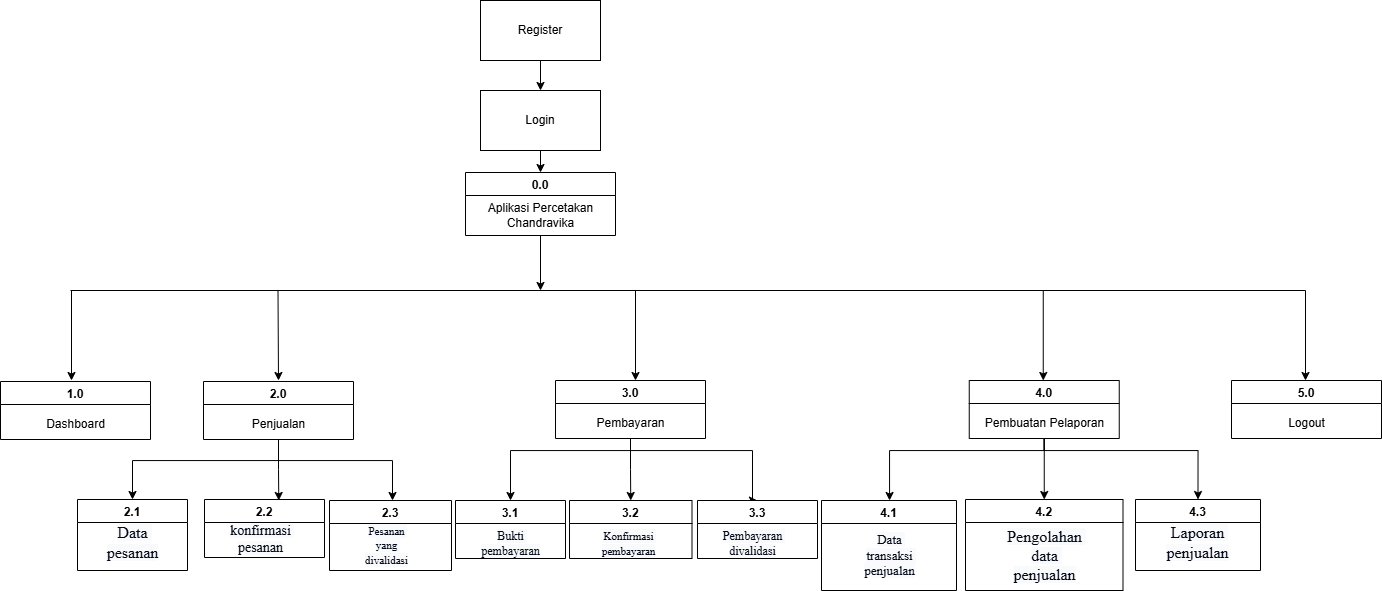

The diagram above was exported from draw.io. Its source (the exported page's mxGraphModel, read from the mxfile embedded in the PNG):
<mxGraphModel dx="1473" dy="2037" grid="1" gridSize="10" guides="1" tooltips="1" connect="1" arrows="1" fold="1" page="1" pageScale="1" pageWidth="827" pageHeight="1169" math="0" shadow="0">
  <root>
    <mxCell id="0" />
    <mxCell id="1" parent="0" />
    <mxCell id="QbOuSRKktNZLjXZkb1Gw-10" value="1.0" style="swimlane;" parent="1" vertex="1">
      <mxGeometry x="25" y="181" width="150" height="58" as="geometry" />
    </mxCell>
    <mxCell id="QbOuSRKktNZLjXZkb1Gw-11" value="Dashboard" style="text;html=1;align=center;verticalAlign=middle;resizable=0;points=[];autosize=1;strokeColor=none;fillColor=none;" parent="QbOuSRKktNZLjXZkb1Gw-10" vertex="1">
      <mxGeometry x="35" y="28" width="80" height="30" as="geometry" />
    </mxCell>
    <mxCell id="WcavaOeIwpe4uZ-XQK1u-41" style="edgeStyle=orthogonalEdgeStyle;rounded=0;orthogonalLoop=1;jettySize=auto;html=1;" edge="1" parent="1" source="QbOuSRKktNZLjXZkb1Gw-12" target="WcavaOeIwpe4uZ-XQK1u-34">
      <mxGeometry relative="1" as="geometry">
        <Array as="points">
          <mxPoint x="303" y="260" />
          <mxPoint x="417" y="260" />
        </Array>
      </mxGeometry>
    </mxCell>
    <mxCell id="QbOuSRKktNZLjXZkb1Gw-12" value="2.0" style="swimlane;" parent="1" vertex="1">
      <mxGeometry x="228" y="181" width="150" height="58" as="geometry" />
    </mxCell>
    <mxCell id="QbOuSRKktNZLjXZkb1Gw-13" value="Penjualan" style="text;html=1;align=center;verticalAlign=middle;resizable=0;points=[];autosize=1;strokeColor=none;fillColor=none;" parent="QbOuSRKktNZLjXZkb1Gw-12" vertex="1">
      <mxGeometry x="35" y="28" width="80" height="30" as="geometry" />
    </mxCell>
    <mxCell id="QbOuSRKktNZLjXZkb1Gw-21" value="" style="endArrow=none;html=1;rounded=0;" parent="1" edge="1">
      <mxGeometry width="50" height="50" relative="1" as="geometry">
        <mxPoint x="95" y="90" as="sourcePoint" />
        <mxPoint x="1330" y="90" as="targetPoint" />
      </mxGeometry>
    </mxCell>
    <mxCell id="QbOuSRKktNZLjXZkb1Gw-22" value="" style="endArrow=none;html=1;rounded=0;startArrow=classic;startFill=1;" parent="1" edge="1">
      <mxGeometry width="50" height="50" relative="1" as="geometry">
        <mxPoint x="1067.75" y="180" as="sourcePoint" />
        <mxPoint x="1067.75" y="90" as="targetPoint" />
      </mxGeometry>
    </mxCell>
    <mxCell id="QbOuSRKktNZLjXZkb1Gw-23" value="" style="endArrow=none;html=1;rounded=0;startArrow=classic;startFill=1;" parent="1" edge="1">
      <mxGeometry width="50" height="50" relative="1" as="geometry">
        <mxPoint x="96" y="180" as="sourcePoint" />
        <mxPoint x="96" y="90" as="targetPoint" />
      </mxGeometry>
    </mxCell>
    <mxCell id="QbOuSRKktNZLjXZkb1Gw-27" value="" style="endArrow=none;html=1;rounded=0;endFill=0;startArrow=classic;startFill=1;" parent="1" edge="1">
      <mxGeometry width="50" height="50" relative="1" as="geometry">
        <mxPoint x="303" y="180" as="sourcePoint" />
        <mxPoint x="302.5" y="90" as="targetPoint" />
      </mxGeometry>
    </mxCell>
    <mxCell id="QbOuSRKktNZLjXZkb1Gw-29" value="" style="endArrow=none;html=1;rounded=0;startArrow=classic;startFill=1;" parent="1" edge="1">
      <mxGeometry width="50" height="50" relative="1" as="geometry">
        <mxPoint x="660" y="180" as="sourcePoint" />
        <mxPoint x="660" y="90" as="targetPoint" />
      </mxGeometry>
    </mxCell>
    <mxCell id="5U3TpFBuZCU2oEkVARuc-6" style="edgeStyle=orthogonalEdgeStyle;rounded=0;orthogonalLoop=1;jettySize=auto;html=1;exitX=0.5;exitY=1;exitDx=0;exitDy=0;entryX=0.5;entryY=0;entryDx=0;entryDy=0;" parent="1" source="ESTq4pdCSXfPVGcuJs9L-1" target="ESTq4pdCSXfPVGcuJs9L-2" edge="1">
      <mxGeometry relative="1" as="geometry" />
    </mxCell>
    <mxCell id="ESTq4pdCSXfPVGcuJs9L-1" value="Register" style="rounded=0;whiteSpace=wrap;html=1;" parent="1" vertex="1">
      <mxGeometry x="505" y="-200" width="120" height="60" as="geometry" />
    </mxCell>
    <mxCell id="5U3TpFBuZCU2oEkVARuc-7" style="edgeStyle=orthogonalEdgeStyle;rounded=0;orthogonalLoop=1;jettySize=auto;html=1;exitX=0.5;exitY=1;exitDx=0;exitDy=0;" parent="1" source="ESTq4pdCSXfPVGcuJs9L-2" target="ESTq4pdCSXfPVGcuJs9L-3" edge="1">
      <mxGeometry relative="1" as="geometry" />
    </mxCell>
    <mxCell id="ESTq4pdCSXfPVGcuJs9L-2" value="Login" style="rounded=0;whiteSpace=wrap;html=1;" parent="1" vertex="1">
      <mxGeometry x="505" y="-110" width="120" height="60" as="geometry" />
    </mxCell>
    <mxCell id="ESTq4pdCSXfPVGcuJs9L-3" value="0.0" style="swimlane;startSize=23;" parent="1" vertex="1">
      <mxGeometry x="490" y="-28" width="150" height="63" as="geometry" />
    </mxCell>
    <mxCell id="5U3TpFBuZCU2oEkVARuc-8" style="edgeStyle=orthogonalEdgeStyle;rounded=0;orthogonalLoop=1;jettySize=auto;html=1;" parent="ESTq4pdCSXfPVGcuJs9L-3" source="ESTq4pdCSXfPVGcuJs9L-4" edge="1">
      <mxGeometry relative="1" as="geometry">
        <mxPoint x="75" y="118" as="targetPoint" />
      </mxGeometry>
    </mxCell>
    <mxCell id="ESTq4pdCSXfPVGcuJs9L-4" value="Aplikasi Percetakan&lt;div&gt;Chandravika&lt;/div&gt;" style="text;html=1;align=center;verticalAlign=middle;resizable=0;points=[];autosize=1;strokeColor=none;fillColor=none;" parent="ESTq4pdCSXfPVGcuJs9L-3" vertex="1">
      <mxGeometry x="10" y="23" width="130" height="40" as="geometry" />
    </mxCell>
    <mxCell id="WcavaOeIwpe4uZ-XQK1u-15" style="edgeStyle=orthogonalEdgeStyle;rounded=0;orthogonalLoop=1;jettySize=auto;html=1;entryX=0.5;entryY=0;entryDx=0;entryDy=0;" edge="1" parent="1" source="ESTq4pdCSXfPVGcuJs9L-13" target="WcavaOeIwpe4uZ-XQK1u-5">
      <mxGeometry relative="1" as="geometry">
        <Array as="points">
          <mxPoint x="655" y="250" />
          <mxPoint x="777" y="250" />
        </Array>
      </mxGeometry>
    </mxCell>
    <mxCell id="ESTq4pdCSXfPVGcuJs9L-13" value="3.0" style="swimlane;" parent="1" vertex="1">
      <mxGeometry x="580" y="180" width="150" height="58" as="geometry" />
    </mxCell>
    <mxCell id="ESTq4pdCSXfPVGcuJs9L-14" value="Pembayaran" style="text;html=1;align=center;verticalAlign=middle;resizable=0;points=[];autosize=1;strokeColor=none;fillColor=none;" parent="ESTq4pdCSXfPVGcuJs9L-13" vertex="1">
      <mxGeometry x="30" y="28" width="90" height="30" as="geometry" />
    </mxCell>
    <mxCell id="5U3TpFBuZCU2oEkVARuc-5" value="" style="endArrow=none;html=1;rounded=0;startArrow=classic;startFill=1;" parent="1" edge="1">
      <mxGeometry width="50" height="50" relative="1" as="geometry">
        <mxPoint x="1330" y="180" as="sourcePoint" />
        <mxPoint x="1330" y="90" as="targetPoint" />
      </mxGeometry>
    </mxCell>
    <mxCell id="WcavaOeIwpe4uZ-XQK1u-27" style="edgeStyle=orthogonalEdgeStyle;rounded=0;orthogonalLoop=1;jettySize=auto;html=1;" edge="1" parent="1" source="WcavaOeIwpe4uZ-XQK1u-1" target="WcavaOeIwpe4uZ-XQK1u-22">
      <mxGeometry relative="1" as="geometry">
        <Array as="points">
          <mxPoint x="1069" y="250" />
          <mxPoint x="914" y="250" />
        </Array>
      </mxGeometry>
    </mxCell>
    <mxCell id="WcavaOeIwpe4uZ-XQK1u-28" style="edgeStyle=orthogonalEdgeStyle;rounded=0;orthogonalLoop=1;jettySize=auto;html=1;entryX=0.5;entryY=0;entryDx=0;entryDy=0;" edge="1" parent="1" source="WcavaOeIwpe4uZ-XQK1u-1" target="WcavaOeIwpe4uZ-XQK1u-20">
      <mxGeometry relative="1" as="geometry" />
    </mxCell>
    <mxCell id="WcavaOeIwpe4uZ-XQK1u-29" style="edgeStyle=orthogonalEdgeStyle;rounded=0;orthogonalLoop=1;jettySize=auto;html=1;entryX=0.5;entryY=0;entryDx=0;entryDy=0;" edge="1" parent="1" source="WcavaOeIwpe4uZ-XQK1u-1" target="WcavaOeIwpe4uZ-XQK1u-18">
      <mxGeometry relative="1" as="geometry">
        <Array as="points">
          <mxPoint x="1069" y="250" />
          <mxPoint x="1223" y="250" />
        </Array>
      </mxGeometry>
    </mxCell>
    <mxCell id="WcavaOeIwpe4uZ-XQK1u-1" value="4.0" style="swimlane;" vertex="1" parent="1">
      <mxGeometry x="993.75" y="180" width="150" height="58" as="geometry" />
    </mxCell>
    <mxCell id="WcavaOeIwpe4uZ-XQK1u-2" value="Pembuatan Pelaporan&lt;span style=&quot;color: rgba(0, 0, 0, 0); font-family: monospace; font-size: 0px; text-align: start;&quot;&gt;%3CmxGraphModel%3E%3Croot%3E%3CmxCell%20id%3D%220%22%2F%3E%3CmxCell%20id%3D%221%22%20parent%3D%220%22%2F%3E%3CmxCell%20id%3D%222%22%20value%3D%225.0%22%20style%3D%22swimlane%3B%22%20vertex%3D%221%22%20parent%3D%221%22%3E%3CmxGeometry%20x%3D%22950%22%20y%3D%22181%22%20width%3D%22150%22%20height%3D%2258%22%20as%3D%22geometry%22%2F%3E%3C%2FmxCell%3E%3CmxCell%20id%3D%223%22%20value%3D%22Pembayaran%22%20style%3D%22text%3Bhtml%3D1%3Balign%3Dcenter%3BverticalAlign%3Dmiddle%3Bresizable%3D0%3Bpoints%3D%5B%5D%3Bautosize%3D1%3BstrokeColor%3Dnone%3BfillColor%3Dnone%3B%22%20vertex%3D%221%22%20parent%3D%222%22%3E%3CmxGeometry%20x%3D%2230%22%20y%3D%2228%22%20width%3D%2290%22%20height%3D%2230%22%20as%3D%22geometry%22%2F%3E%3C%2FmxCell%3E%3C%2Froot%3E%3C%2FmxGraphModel%3E&lt;/span&gt;" style="text;html=1;align=center;verticalAlign=middle;resizable=0;points=[];autosize=1;strokeColor=none;fillColor=none;" vertex="1" parent="WcavaOeIwpe4uZ-XQK1u-1">
      <mxGeometry x="5" y="28" width="140" height="30" as="geometry" />
    </mxCell>
    <mxCell id="WcavaOeIwpe4uZ-XQK1u-3" value="5.0" style="swimlane;" vertex="1" parent="1">
      <mxGeometry x="1256" y="180" width="150" height="58" as="geometry" />
    </mxCell>
    <mxCell id="WcavaOeIwpe4uZ-XQK1u-4" value="Logout" style="text;html=1;align=center;verticalAlign=middle;resizable=0;points=[];autosize=1;strokeColor=none;fillColor=none;" vertex="1" parent="WcavaOeIwpe4uZ-XQK1u-3">
      <mxGeometry x="45" y="28" width="60" height="30" as="geometry" />
    </mxCell>
    <mxCell id="WcavaOeIwpe4uZ-XQK1u-5" value="3.3" style="swimlane;" vertex="1" parent="1">
      <mxGeometry x="722" y="300" width="120" height="58" as="geometry" />
    </mxCell>
    <mxCell id="WcavaOeIwpe4uZ-XQK1u-6" value="&lt;span style=&quot;color: rgb(2, 8, 23); font-family: __Inter_aaf875, __Inter_Fallback_aaf875; text-align: left; white-space: pre-wrap; background-color: rgb(249, 250, 251);&quot;&gt;&lt;font style=&quot;font-size: 12px;&quot;&gt;Pembayaran divalidasi&lt;/font&gt;&lt;/span&gt;" style="text;html=1;align=center;verticalAlign=middle;resizable=0;points=[];autosize=1;strokeColor=none;fillColor=none;" vertex="1" parent="WcavaOeIwpe4uZ-XQK1u-5">
      <mxGeometry x="-10" y="28" width="130" height="30" as="geometry" />
    </mxCell>
    <mxCell id="WcavaOeIwpe4uZ-XQK1u-7" value="3.2" style="swimlane;" vertex="1" parent="1">
      <mxGeometry x="594" y="300" width="122.5" height="58" as="geometry" />
    </mxCell>
    <mxCell id="WcavaOeIwpe4uZ-XQK1u-8" value="&lt;span style=&quot;color: rgb(2, 8, 23); font-family: __Inter_aaf875, __Inter_Fallback_aaf875; text-align: left; white-space: pre-wrap; background-color: rgb(249, 250, 251);&quot;&gt;&lt;font style=&quot;font-size: 11px;&quot;&gt;Konfirmasi pembayaran&lt;/font&gt;&lt;/span&gt;" style="text;html=1;align=center;verticalAlign=middle;resizable=0;points=[];autosize=1;strokeColor=none;fillColor=none;" vertex="1" parent="WcavaOeIwpe4uZ-XQK1u-7">
      <mxGeometry x="-6.5" y="28" width="130" height="30" as="geometry" />
    </mxCell>
    <mxCell id="WcavaOeIwpe4uZ-XQK1u-9" value="3.1" style="swimlane;" vertex="1" parent="1">
      <mxGeometry x="480" y="300" width="110" height="58" as="geometry" />
    </mxCell>
    <mxCell id="WcavaOeIwpe4uZ-XQK1u-10" value="&lt;span style=&quot;color: rgb(2, 8, 23); font-family: __Inter_aaf875, __Inter_Fallback_aaf875; text-align: left; white-space: pre-wrap; background-color: rgb(249, 250, 251);&quot;&gt;&lt;font style=&quot;font-size: 12px;&quot;&gt;Bukti pembayaran&lt;/font&gt;&lt;/span&gt;" style="text;html=1;align=center;verticalAlign=middle;resizable=0;points=[];autosize=1;strokeColor=none;fillColor=none;" vertex="1" parent="WcavaOeIwpe4uZ-XQK1u-9">
      <mxGeometry y="28" width="110" height="30" as="geometry" />
    </mxCell>
    <mxCell id="WcavaOeIwpe4uZ-XQK1u-11" style="edgeStyle=orthogonalEdgeStyle;rounded=0;orthogonalLoop=1;jettySize=auto;html=1;entryX=0.5;entryY=0;entryDx=0;entryDy=0;" edge="1" parent="1" source="ESTq4pdCSXfPVGcuJs9L-14" target="WcavaOeIwpe4uZ-XQK1u-9">
      <mxGeometry relative="1" as="geometry">
        <Array as="points">
          <mxPoint x="655" y="250" />
          <mxPoint x="535" y="250" />
        </Array>
      </mxGeometry>
    </mxCell>
    <mxCell id="WcavaOeIwpe4uZ-XQK1u-13" style="edgeStyle=orthogonalEdgeStyle;rounded=0;orthogonalLoop=1;jettySize=auto;html=1;entryX=0.5;entryY=0;entryDx=0;entryDy=0;" edge="1" parent="1" source="ESTq4pdCSXfPVGcuJs9L-14" target="WcavaOeIwpe4uZ-XQK1u-7">
      <mxGeometry relative="1" as="geometry" />
    </mxCell>
    <mxCell id="WcavaOeIwpe4uZ-XQK1u-18" value="4.3" style="swimlane;" vertex="1" parent="1">
      <mxGeometry x="1160" y="299" width="125" height="71" as="geometry" />
    </mxCell>
    <mxCell id="WcavaOeIwpe4uZ-XQK1u-19" value="&lt;span style=&quot;color: rgb(2, 8, 23); font-family: __Inter_aaf875, __Inter_Fallback_aaf875; font-size: 16px; text-align: left; white-space: pre-wrap; background-color: rgb(249, 250, 251);&quot;&gt;Laporan penjualan&lt;/span&gt;" style="text;html=1;align=center;verticalAlign=middle;resizable=0;points=[];autosize=1;strokeColor=none;fillColor=none;" vertex="1" parent="WcavaOeIwpe4uZ-XQK1u-18">
      <mxGeometry x="-7.5" y="28" width="140" height="30" as="geometry" />
    </mxCell>
    <mxCell id="WcavaOeIwpe4uZ-XQK1u-20" value="4.2" style="swimlane;" vertex="1" parent="1">
      <mxGeometry x="990" y="299" width="157.5" height="91" as="geometry" />
    </mxCell>
    <mxCell id="WcavaOeIwpe4uZ-XQK1u-21" value="&lt;span style=&quot;color: rgb(2, 8, 23); font-family: __Inter_aaf875, __Inter_Fallback_aaf875; font-size: 16px; text-align: left; white-space: pre-wrap; background-color: rgb(249, 250, 251);&quot;&gt;Pengolahan data penjualan&lt;/span&gt;" style="text;html=1;align=center;verticalAlign=middle;resizable=0;points=[];autosize=1;strokeColor=none;fillColor=none;" vertex="1" parent="WcavaOeIwpe4uZ-XQK1u-20">
      <mxGeometry x="-21.25" y="41" width="200" height="30" as="geometry" />
    </mxCell>
    <mxCell id="WcavaOeIwpe4uZ-XQK1u-22" value="4.1" style="swimlane;" vertex="1" parent="1">
      <mxGeometry x="846" y="300" width="135" height="90" as="geometry" />
    </mxCell>
    <mxCell id="WcavaOeIwpe4uZ-XQK1u-23" value="&lt;font style=&quot;font-size: 13px;&quot;&gt;&lt;span style=&quot;color: rgb(2, 8, 23); font-family: __Inter_aaf875, __Inter_Fallback_aaf875; text-align: left; white-space: pre-wrap; background-color: rgb(249, 250, 251);&quot;&gt;&lt;font style=&quot;font-size: 13px;&quot;&gt;Data transaksi &lt;/font&gt;&lt;/span&gt;&lt;span style=&quot;background-color: rgb(249, 250, 251); color: rgb(2, 8, 23); font-family: __Inter_aaf875, __Inter_Fallback_aaf875; text-align: left; white-space: pre-wrap;&quot;&gt;penjualan&lt;/span&gt;&lt;/font&gt;" style="text;html=1;align=center;verticalAlign=middle;resizable=0;points=[];autosize=1;strokeColor=none;fillColor=none;" vertex="1" parent="WcavaOeIwpe4uZ-XQK1u-22">
      <mxGeometry x="-7.5" y="40" width="150" height="30" as="geometry" />
    </mxCell>
    <mxCell id="WcavaOeIwpe4uZ-XQK1u-30" value="2.1" style="swimlane;" vertex="1" parent="1">
      <mxGeometry x="102" y="299" width="110" height="71" as="geometry" />
    </mxCell>
    <mxCell id="WcavaOeIwpe4uZ-XQK1u-31" value="&lt;span style=&quot;color: rgb(2, 8, 23); font-family: __Inter_aaf875, __Inter_Fallback_aaf875; font-size: 16px; text-align: left; white-space: pre-wrap; background-color: rgb(249, 250, 251);&quot;&gt;Data pesanan&lt;/span&gt;" style="text;html=1;align=center;verticalAlign=middle;resizable=0;points=[];autosize=1;strokeColor=none;fillColor=none;" vertex="1" parent="WcavaOeIwpe4uZ-XQK1u-30">
      <mxGeometry y="28" width="110" height="30" as="geometry" />
    </mxCell>
    <mxCell id="WcavaOeIwpe4uZ-XQK1u-32" value="2.2" style="swimlane;" vertex="1" parent="1">
      <mxGeometry x="229" y="299" width="120" height="58" as="geometry" />
    </mxCell>
    <mxCell id="WcavaOeIwpe4uZ-XQK1u-33" value="&lt;span style=&quot;color: rgb(2, 8, 23); font-family: __Inter_aaf875, __Inter_Fallback_aaf875; text-align: left; white-space: pre-wrap; background-color: rgb(249, 250, 251);&quot;&gt;&lt;font style=&quot;font-size: 14px;&quot;&gt;konfirmasi pesanan&lt;/font&gt;&lt;/span&gt;" style="text;html=1;align=center;verticalAlign=middle;resizable=0;points=[];autosize=1;strokeColor=none;fillColor=none;" vertex="1" parent="WcavaOeIwpe4uZ-XQK1u-32">
      <mxGeometry x="-9" y="25" width="130" height="30" as="geometry" />
    </mxCell>
    <mxCell id="WcavaOeIwpe4uZ-XQK1u-34" value="2.3" style="swimlane;" vertex="1" parent="1">
      <mxGeometry x="354" y="300" width="122" height="70" as="geometry" />
    </mxCell>
    <mxCell id="WcavaOeIwpe4uZ-XQK1u-35" value="&lt;span style=&quot;color: rgb(2, 8, 23); font-family: __Inter_aaf875, __Inter_Fallback_aaf875; text-align: left; white-space: pre-wrap; background-color: rgb(249, 250, 251);&quot;&gt;&lt;font style=&quot;font-size: 11px;&quot;&gt;Pesanan yang divalidasi&lt;/font&gt;&lt;/span&gt;" style="text;html=1;align=center;verticalAlign=middle;resizable=0;points=[];autosize=1;strokeColor=none;fillColor=none;" vertex="1" parent="WcavaOeIwpe4uZ-XQK1u-34">
      <mxGeometry x="-8" y="30" width="130" height="30" as="geometry" />
    </mxCell>
    <mxCell id="WcavaOeIwpe4uZ-XQK1u-39" style="edgeStyle=orthogonalEdgeStyle;rounded=0;orthogonalLoop=1;jettySize=auto;html=1;" edge="1" parent="1" source="QbOuSRKktNZLjXZkb1Gw-13" target="WcavaOeIwpe4uZ-XQK1u-30">
      <mxGeometry relative="1" as="geometry">
        <Array as="points">
          <mxPoint x="303" y="260" />
          <mxPoint x="157" y="260" />
        </Array>
      </mxGeometry>
    </mxCell>
    <mxCell id="WcavaOeIwpe4uZ-XQK1u-40" style="edgeStyle=orthogonalEdgeStyle;rounded=0;orthogonalLoop=1;jettySize=auto;html=1;entryX=0.619;entryY=0.017;entryDx=0;entryDy=0;entryPerimeter=0;" edge="1" parent="1" source="QbOuSRKktNZLjXZkb1Gw-12" target="WcavaOeIwpe4uZ-XQK1u-32">
      <mxGeometry relative="1" as="geometry" />
    </mxCell>
  </root>
</mxGraphModel>